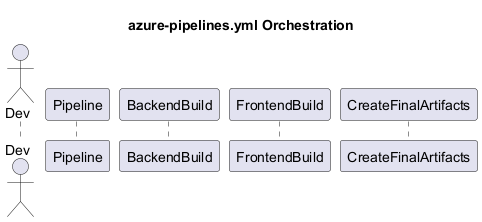

The diagram above was rendered by PlantUML. Its source (embedded in the PNG):
@startuml
title azure-pipelines.yml Orchestration
actor Dev as Developer
participant Pipeline
participant BackendBuild
participant FrontendBuild
participant CreateFinalArtifacts
@enduml